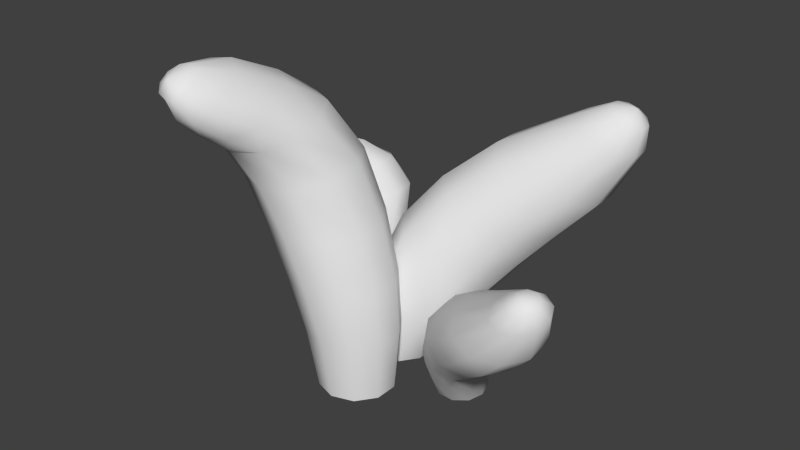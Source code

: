 # Source: BodenPflanze_03.blend  (saved by Blender 2.76.0; exported with 4.5.12 LTS)
import bpy
from mathutils import Matrix  # noqa: F401  (used for matrix-valued properties, if any)

bpy.ops.wm.read_factory_settings(use_empty=True)
scene = bpy.context.scene
scene.name = 'Scene'

# ---- collections
col_collection_5 = bpy.data.collections.new('Collection 5'); scene.collection.children.link(col_collection_5)

# ---- world
world_world = bpy.data.worlds.new('World'); scene.world = world_world
world_world.color = (0.05088, 0.05088, 0.05088)
world_world.use_sun_shadow = False
world_world.sun_shadow_jitter_overblur = 0.0
world_world.cycles.sampling_method = 'MANUAL'
world_world.cycles.sample_map_resolution = 256

# ---- meshes
me_cylinder_001 = bpy.data.meshes.new('Cylinder.001')
me_cylinder_001.from_pydata([(0.9348, 0.3535, 1.046), (0.1681, 0.1591, -0.0245), (0.665, 0.4802, 0.7769), (0.2574, 0.1399, -0.02699), (0.7872, 0.4611, 0.7277), (0.3132, 0.07302, -0.02877), (0.8644, 0.372, 0.6954), (0.3142, -0.01804, -0.02903), (0.8678, 0.249, 0.6935), (0.2599, -0.09833, -0.02764), (0.7966, 0.1401, 0.7232), (0.1712, -0.1352, -0.02523), (0.677, 0.08624, 0.7722), (0.08193, -0.1134, -0.02282), (0.5542, 0.1095, 0.8206), (0.02621, -0.04255, -0.0213), (0.4815, 0.1984, 0.851), (0.02529, 0.04831, -0.02112), (0.4816, 0.3193, 0.8512), (0.07949, 0.1246, -0.0223), (0.5506, 0.4254, 0.8242), (0.2453, 0.2292, 0.162), (0.3955, 0.3703, 0.4746), (0.534, 0.3573, 0.4402), (0.3556, 0.2136, 0.1518), (0.6209, 0.2655, 0.4175), (0.4246, 0.1369, 0.1449), (0.6229, 0.1294, 0.4161), (0.4258, 0.02613, 0.1443), (0.5393, 0.001548, 0.437), (0.3587, -0.07604, 0.1503), (0.4022, -0.0683, 0.4713), (0.2491, -0.1283, 0.1604), (0.2637, -0.05223, 0.505), (0.1389, -0.1096, 0.1703), (0.1768, 0.0422, 0.5256), (0.07016, -0.02844, 0.1764), (0.1748, 0.1763, 0.5263), (0.06902, 0.08188, 0.1768), (0.2583, 0.3009, 0.5071), (0.1359, 0.1794, 0.1714), (0.9186, 0.4442, 0.9116), (0.8472, 0.4612, 0.9453), (0.9671, 0.3861, 0.889), (0.9705, 0.31, 0.8876), (0.9275, 0.2454, 0.9082), (0.8541, 0.2184, 0.9423), (0.7823, 0.2389, 0.9757), (0.7421, 0.2977, 0.9946), (0.7421, 0.3723, 0.9946), (0.7823, 0.434, 0.9757), (0.949, 0.4091, 0.9995), (0.9119, 0.4206, 1.018), (0.9767, 0.3751, 0.9864), (0.9791, 0.3309, 0.9856), (0.9539, 0.294, 0.9977), (0.9119, 0.2804, 1.018), (0.8748, 0.2935, 1.036), (0.8519, 0.3283, 1.047), (0.8519, 0.3716, 1.047), (0.8748, 0.4069, 1.036), (0.52, 0.4345, 0.6312), (0.6553, 0.4193, 0.5862), (0.7402, 0.3265, 0.5566), (0.7429, 0.1924, 0.555), (0.6625, 0.06912, 0.5823), (0.5293, 0.003078, 0.6272), (0.3937, 0.02231, 0.6714), (0.3079, 0.115, 0.6984), (0.3049, 0.2464, 0.6993), (0.386, 0.3667, 0.674), (0.3064, 0.2937, 0.3104), (0.4322, 0.2802, 0.29), (0.511, 0.196, 0.2764), (0.5125, 0.07159, 0.2755), (0.4361, -0.04525, 0.2878), (0.3111, -0.1079, 0.3081), (0.1854, -0.09134, 0.3281), (0.1069, -0.003334, 0.3403), (0.1055, 0.1205, 0.3408), (0.1816, 0.2331, 0.3296), (-0.09007, -0.7794, 1.223), (0.2235, -0.1289, -0.02486), (-0.02525, -0.2037, 1.052), (0.3099, -0.1569, -0.02486), (0.08335, -0.2465, 1.045), (0.3632, -0.2304, -0.02486), (0.1511, -0.3524, 1.025), (0.3632, -0.3212, -0.02486), (0.1553, -0.4743, 0.9912), (0.3099, -0.3946, -0.02486), (0.08562, -0.5677, 0.9542), (0.2235, -0.4227, -0.02486), (-0.03058, -0.5998, 0.9395), (0.1372, -0.3946, -0.02486), (-0.1446, -0.5653, 0.9565), (0.0838, -0.3212, -0.02486), (-0.2152, -0.4691, 0.9926), (0.0838, -0.2304, -0.02486), (-0.2122, -0.3441, 1.026), (0.1372, -0.1569, -0.02486), (-0.1368, -0.2442, 1.045), (0.212, -0.09772, 0.2085), (0.1052, -0.0748, 0.6343), (0.2289, -0.1152, 0.634), (0.3157, -0.1317, 0.2085), (0.3045, -0.223, 0.6332), (0.3796, -0.2208, 0.2085), (0.3032, -0.3548, 0.6285), (0.3792, -0.3308, 0.2085), (0.2255, -0.4594, 0.6187), (0.3149, -0.4198, 0.2085), (0.101, -0.4988, 0.6112), (0.211, -0.4538, 0.2085), (-0.02272, -0.4595, 0.6144), (0.1073, -0.4198, 0.2085), (-0.09844, -0.3561, 0.6251), (0.0434, -0.3308, 0.2085), (-0.09718, -0.2261, 0.6331), (0.04367, -0.2208, 0.2085), (-0.01937, -0.118, 0.6348), (0.1081, -0.1317, 0.2085), (-0.007762, -0.565, 1.214), (-0.07547, -0.524, 1.233), (0.03418, -0.6399, 1.174), (0.03448, -0.7155, 1.124), (-0.01014, -0.7607, 1.09), (-0.08033, -0.7682, 1.087), (-0.151, -0.735, 1.113), (-0.1955, -0.6813, 1.148), (-0.1956, -0.6125, 1.192), (-0.1484, -0.5513, 1.223), (-0.04576, -0.6945, 1.244), (-0.08694, -0.6842, 1.251), (-0.02246, -0.7353, 1.213), (-0.02343, -0.7745, 1.182), (-0.04791, -0.7975, 1.164), (-0.08695, -0.7985, 1.164), (-0.1281, -0.7883, 1.172), (-0.1536, -0.7604, 1.194), (-0.1536, -0.7251, 1.221), (-0.1281, -0.696, 1.243), (0.03385, -0.1011, 0.8576), (0.1539, -0.1414, 0.8556), (0.2269, -0.2487, 0.8474), (0.2251, -0.3811, 0.8285), (0.1492, -0.4881, 0.8038), (0.02818, -0.5296, 0.7902), (-0.09184, -0.4901, 0.7997), (-0.165, -0.3844, 0.8244), (-0.1633, -0.2521, 0.8461), (-0.08734, -0.1436, 0.8558), (0.1716, -0.07634, 0.4074), (0.2865, -0.1143, 0.4074), (0.357, -0.2143, 0.4074), (0.3562, -0.3388, 0.4074), (0.2845, -0.4398, 0.4072), (0.1692, -0.4775, 0.4061), (0.05424, -0.4404, 0.4063), (-0.01637, -0.3424, 0.4073), (-0.01565, -0.2181, 0.4074), (0.05614, -0.1155, 0.4074), (-0.04989, -0.3439, 1.15), (0.04869, -0.3908, 1.135), (0.1079, -0.4914, 1.101), (0.1058, -0.599, 1.056), (0.04344, -0.6735, 1.019), (-0.05556, -0.6944, 1.009), (-0.1541, -0.6583, 1.031), (-0.2165, -0.5792, 1.07), (-0.2165, -0.4734, 1.11), (-0.1521, -0.3822, 1.139), (1.05, -0.473, 0.7289), (0.6539, -0.07392, -0.01196), (1.083, -0.3554, 0.5425), (0.6373, -0.1349, -0.01368), (1.073, -0.4348, 0.5084), (0.5889, -0.1709, -0.01491), (1.005, -0.4967, 0.4861), (0.526, -0.1681, -0.0151), (0.9053, -0.5188, 0.4848), (0.4726, -0.1276, -0.01414), (0.8143, -0.4878, 0.5054), (0.4505, -0.0649, -0.01247), (0.7653, -0.4156, 0.5392), (0.4689, -0.004063, -0.0108), (0.775, -0.3349, 0.5727), (0.5199, 0.03175, -0.009749), (0.8414, -0.2834, 0.5937), (0.5827, 0.02895, -0.009623), (0.9403, -0.2704, 0.5938), (0.6334, -0.01137, -0.01044), (1.032, -0.2949, 0.5752), (0.6994, -0.1299, 0.117), (0.8623, -0.239, 0.3333), (0.8667, -0.3342, 0.3096), (0.6858, -0.2055, 0.11), (0.8018, -0.3907, 0.2938), (0.6308, -0.2502, 0.1052), (0.6925, -0.3869, 0.2929), (0.5525, -0.2469, 0.1048), (0.5825, -0.3244, 0.3073), (0.4842, -0.1967, 0.109), (0.5167, -0.227, 0.3311), (0.4522, -0.119, 0.1159), (0.5207, -0.1319, 0.3544), (0.4694, -0.04356, 0.1228), (0.5877, -0.07551, 0.3686), (0.528, 0.0008579, 0.127), (0.6894, -0.07916, 0.3691), (0.6043, -0.002525, 0.1273), (0.7931, -0.1416, 0.3558), (0.6691, -0.05239, 0.1236), (1.109, -0.4691, 0.6356), (1.124, -0.4194, 0.659), (1.061, -0.5091, 0.62), (1.001, -0.521, 0.6191), (0.9516, -0.5004, 0.6333), (0.9346, -0.4508, 0.6569), (0.9541, -0.3971, 0.68), (1.002, -0.3612, 0.6931), (1.06, -0.3526, 0.6931), (1.106, -0.3752, 0.68), (1.091, -0.4808, 0.6965), (1.101, -0.4539, 0.709), (1.062, -0.5039, 0.6874), (1.027, -0.5104, 0.6868), (0.9997, -0.4968, 0.6952), (0.9922, -0.4668, 0.709), (1.006, -0.4367, 0.7216), (1.035, -0.4158, 0.7294), (1.068, -0.4124, 0.7294), (1.093, -0.4277, 0.7216), (0.9799, -0.3166, 0.4417), (0.98, -0.4025, 0.4106), (0.9124, -0.465, 0.3901), (0.8026, -0.4719, 0.3889), (0.6957, -0.412, 0.4079), (0.6289, -0.3175, 0.4389), (0.6303, -0.2246, 0.4695), (0.6955, -0.1688, 0.4882), (0.8014, -0.1717, 0.4888), (0.9095, -0.2322, 0.4713), (0.7584, -0.1745, 0.2198), (0.7562, -0.2609, 0.2056), (0.6973, -0.3121, 0.1962), (0.6019, -0.3085, 0.1956), (0.5107, -0.2513, 0.2041), (0.4648, -0.1626, 0.2181), (0.4802, -0.07635, 0.232), (0.544, -0.02547, 0.2404), (0.6296, -0.02918, 0.2408), (0.7092, -0.08602, 0.233), (-0.4599, 0.01017, 0.6302), (-0.004669, -0.02758, 0.0009409), (-0.04838, 0.2508, 0.6322), (-0.0008149, -0.09253, 0.0009409), (-0.04325, 0.1683, 0.6295), (-0.03507, -0.1492, 0.0009409), (-0.0836, 0.08503, 0.6209), (-0.09435, -0.176, 0.0009409), (-0.1472, 0.02519, 0.6004), (-0.156, -0.1626, 0.0009409), (-0.2078, 0.01638, 0.5603), (-0.1966, -0.1144, 0.0006647), (-0.2467, 0.06083, 0.5262), (-0.2005, -0.0496, 0.0002368), (-0.2588, 0.1431, 0.521), (-0.1663, 0.007035, 0.0004817), (-0.2388, 0.2356, 0.5486), (-0.107, 0.03393, 0.00093), (-0.1801, 0.2971, 0.591), (-0.0452, 0.02073, 0.0009409), (-0.104, 0.2997, 0.6206), (0.03679, 0.04201, 0.1575), (0.06257, 0.2028, 0.4105), (0.06954, 0.1131, 0.4073), (0.04073, -0.03712, 0.1583), (0.01743, 0.02933, 0.3919), (-0.001782, -0.107, 0.1566), (-0.07232, -0.01604, 0.3663), (-0.07451, -0.141, 0.1521), (-0.1638, -0.005829, 0.3388), (-0.1497, -0.1262, 0.1451), (-0.2182, 0.05319, 0.3246), (-0.1988, -0.06841, 0.1383), (-0.2269, 0.143, 0.3272), (-0.2028, 0.01044, 0.1357), (-0.1815, 0.2357, 0.35), (-0.1603, 0.08035, 0.1395), (-0.09138, 0.284, 0.381), (-0.08739, 0.1149, 0.1471), (0.002396, 0.2719, 0.4027), (-0.01219, 0.1, 0.1538), (-0.3043, 0.0728, 0.7153), (-0.2991, 0.129, 0.7172), (-0.3273, 0.01263, 0.6857), (-0.355, -0.02902, 0.6369), (-0.3771, -0.03182, 0.5924), (-0.3912, -0.0006005, 0.5667), (-0.3929, 0.05529, 0.5671), (-0.3844, 0.1101, 0.588), (-0.3626, 0.1488, 0.6333), (-0.3283, 0.1558, 0.6837), (-0.4092, 0.03159, 0.6831), (-0.4143, 0.05837, 0.6761), (-0.4162, -0.003115, 0.6625), (-0.4269, -0.0249, 0.6336), (-0.4376, -0.02549, 0.6091), (-0.4443, -0.00621, 0.5953), (-0.4481, 0.02026, 0.5879), (-0.4448, 0.05016, 0.5987), (-0.436, 0.0707, 0.6236), (-0.4244, 0.07393, 0.6532), (0.03508, 0.2595, 0.5346), (0.04106, 0.1721, 0.5268), (-0.009955, 0.09084, 0.5013), (-0.08795, 0.03619, 0.4772), (-0.1604, 0.02873, 0.4532), (-0.2074, 0.07481, 0.4329), (-0.2194, 0.1645, 0.4332), (-0.1916, 0.2642, 0.4607), (-0.1201, 0.3246, 0.4951), (-0.02672, 0.3201, 0.5241), (0.06083, 0.1198, 0.2789), (0.06547, 0.03299, 0.2789), (0.01723, -0.04512, 0.2723), (-0.06594, -0.08504, 0.2598), (-0.1521, -0.07161, 0.2444), (-0.2075, -0.009586, 0.2322), (-0.2128, 0.07669, 0.2306), (-0.1651, 0.156, 0.2414), (-0.08075, 0.1988, 0.2582), (0.005463, 0.1837, 0.2719), (-0.1474, 0.1972, 0.692), (-0.1483, 0.1203, 0.6939), (-0.1888, 0.04198, 0.6755), (-0.2441, -0.01081, 0.6346), (-0.2903, -0.01731, 0.5839), (-0.3166, 0.02186, 0.5493), (-0.3227, 0.09512, 0.5442), (-0.3061, 0.1735, 0.5708), (-0.2602, 0.2299, 0.621), (-0.1963, 0.2386, 0.6668)], [], [(0, 51, 52), (61, 2, 4, 62), (0, 53, 51), (62, 4, 6, 63), (0, 54, 53), (63, 6, 8, 64), (0, 55, 54), (64, 8, 10, 65), (0, 56, 55), (65, 10, 12, 66), (0, 57, 56), (66, 12, 14, 67), (0, 58, 57), (67, 14, 16, 68), (0, 59, 58), (68, 16, 18, 69), (0, 60, 59), (69, 18, 20, 70), (0, 52, 60), (70, 20, 2, 61), (19, 40, 21, 1), (80, 39, 22, 71), (17, 38, 40, 19), (79, 37, 39, 80), (15, 36, 38, 17), (78, 35, 37, 79), (13, 34, 36, 15), (77, 33, 35, 78), (11, 32, 34, 13), (76, 31, 33, 77), (9, 30, 32, 11), (75, 29, 31, 76), (7, 28, 30, 9), (74, 27, 29, 75), (5, 26, 28, 7), (73, 25, 27, 74), (3, 24, 26, 5), (72, 23, 25, 73), (1, 21, 24, 3), (71, 22, 23, 72), (42, 41, 4, 2), (41, 43, 6, 4), (43, 44, 8, 6), (44, 45, 10, 8), (45, 46, 12, 10), (46, 47, 14, 12), (47, 48, 16, 14), (48, 49, 18, 16), (49, 50, 20, 18), (50, 42, 2, 20), (52, 51, 41, 42), (51, 53, 43, 41), (53, 54, 44, 43), (54, 55, 45, 44), (55, 56, 46, 45), (56, 57, 47, 46), (57, 58, 48, 47), (58, 59, 49, 48), (59, 60, 50, 49), (60, 52, 42, 50), (39, 70, 61, 22), (37, 69, 70, 39), (35, 68, 69, 37), (33, 67, 68, 35), (31, 66, 67, 33), (29, 65, 66, 31), (27, 64, 65, 29), (25, 63, 64, 27), (23, 62, 63, 25), (22, 61, 62, 23), (21, 71, 72, 24), (24, 72, 73, 26), (26, 73, 74, 28), (28, 74, 75, 30), (30, 75, 76, 32), (32, 76, 77, 34), (34, 77, 78, 36), (36, 78, 79, 38), (38, 79, 80, 40), (40, 80, 71, 21), (81, 132, 133), (142, 83, 85, 143), (81, 134, 132), (143, 85, 87, 144), (81, 135, 134), (144, 87, 89, 145), (81, 136, 135), (145, 89, 91, 146), (81, 137, 136), (146, 91, 93, 147), (81, 138, 137), (147, 93, 95, 148), (81, 139, 138), (148, 95, 97, 149), (81, 140, 139), (149, 97, 99, 150), (81, 141, 140), (150, 99, 101, 151), (81, 133, 141), (151, 101, 83, 142), (100, 121, 102, 82), (161, 120, 103, 152), (98, 119, 121, 100), (160, 118, 120, 161), (96, 117, 119, 98), (159, 116, 118, 160), (94, 115, 117, 96), (158, 114, 116, 159), (92, 113, 115, 94), (157, 112, 114, 158), (90, 111, 113, 92), (156, 110, 112, 157), (88, 109, 111, 90), (155, 108, 110, 156), (86, 107, 109, 88), (154, 106, 108, 155), (84, 105, 107, 86), (153, 104, 106, 154), (82, 102, 105, 84), (152, 103, 104, 153), (162, 163, 85, 83), (163, 164, 87, 85), (164, 165, 89, 87), (165, 166, 91, 89), (166, 167, 93, 91), (167, 168, 95, 93), (168, 169, 97, 95), (169, 170, 99, 97), (170, 171, 101, 99), (171, 162, 83, 101), (133, 132, 122, 123), (132, 134, 124, 122), (134, 135, 125, 124), (135, 136, 126, 125), (136, 137, 127, 126), (137, 138, 128, 127), (138, 139, 129, 128), (139, 140, 130, 129), (140, 141, 131, 130), (141, 133, 123, 131), (120, 151, 142, 103), (118, 150, 151, 120), (116, 149, 150, 118), (114, 148, 149, 116), (112, 147, 148, 114), (110, 146, 147, 112), (108, 145, 146, 110), (106, 144, 145, 108), (104, 143, 144, 106), (103, 142, 143, 104), (102, 152, 153, 105), (105, 153, 154, 107), (107, 154, 155, 109), (109, 155, 156, 111), (111, 156, 157, 113), (113, 157, 158, 115), (115, 158, 159, 117), (117, 159, 160, 119), (119, 160, 161, 121), (121, 161, 152, 102), (131, 123, 162, 171), (130, 131, 171, 170), (129, 130, 170, 169), (128, 129, 169, 168), (127, 128, 168, 167), (126, 127, 167, 166), (125, 126, 166, 165), (124, 125, 165, 164), (122, 124, 164, 163), (123, 122, 163, 162), (172, 223, 224), (233, 174, 176, 234), (172, 225, 223), (234, 176, 178, 235), (172, 226, 225), (235, 178, 180, 236), (172, 227, 226), (236, 180, 182, 237), (172, 228, 227), (237, 182, 184, 238), (172, 229, 228), (238, 184, 186, 239), (172, 230, 229), (239, 186, 188, 240), (172, 231, 230), (240, 188, 190, 241), (172, 232, 231), (241, 190, 192, 242), (172, 224, 232), (242, 192, 174, 233), (191, 212, 193, 173), (252, 211, 194, 243), (189, 210, 212, 191), (251, 209, 211, 252), (187, 208, 210, 189), (250, 207, 209, 251), (185, 206, 208, 187), (249, 205, 207, 250), (183, 204, 206, 185), (248, 203, 205, 249), (181, 202, 204, 183), (247, 201, 203, 248), (179, 200, 202, 181), (246, 199, 201, 247), (177, 198, 200, 179), (245, 197, 199, 246), (175, 196, 198, 177), (244, 195, 197, 245), (173, 193, 196, 175), (243, 194, 195, 244), (214, 213, 176, 174), (213, 215, 178, 176), (215, 216, 180, 178), (216, 217, 182, 180), (217, 218, 184, 182), (218, 219, 186, 184), (219, 220, 188, 186), (220, 221, 190, 188), (221, 222, 192, 190), (222, 214, 174, 192), (224, 223, 213, 214), (223, 225, 215, 213), (225, 226, 216, 215), (226, 227, 217, 216), (227, 228, 218, 217), (228, 229, 219, 218), (229, 230, 220, 219), (230, 231, 221, 220), (231, 232, 222, 221), (232, 224, 214, 222), (211, 242, 233, 194), (209, 241, 242, 211), (207, 240, 241, 209), (205, 239, 240, 207), (203, 238, 239, 205), (201, 237, 238, 203), (199, 236, 237, 201), (197, 235, 236, 199), (195, 234, 235, 197), (194, 233, 234, 195), (193, 243, 244, 196), (196, 244, 245, 198), (198, 245, 246, 200), (200, 246, 247, 202), (202, 247, 248, 204), (204, 248, 249, 206), (206, 249, 250, 208), (208, 250, 251, 210), (210, 251, 252, 212), (212, 252, 243, 193), (253, 304, 305), (314, 255, 257, 315), (253, 306, 304), (315, 257, 259, 316), (253, 307, 306), (316, 259, 261, 317), (253, 308, 307), (317, 261, 263, 318), (253, 309, 308), (318, 263, 265, 319), (253, 310, 309), (319, 265, 267, 320), (253, 311, 310), (320, 267, 269, 321), (253, 312, 311), (321, 269, 271, 322), (253, 313, 312), (322, 271, 273, 323), (253, 305, 313), (323, 273, 255, 314), (272, 293, 274, 254), (333, 292, 275, 324), (270, 291, 293, 272), (332, 290, 292, 333), (268, 289, 291, 270), (331, 288, 290, 332), (266, 287, 289, 268), (330, 286, 288, 331), (264, 285, 287, 266), (329, 284, 286, 330), (262, 283, 285, 264), (328, 282, 284, 329), (260, 281, 283, 262), (327, 280, 282, 328), (258, 279, 281, 260), (326, 278, 280, 327), (256, 277, 279, 258), (325, 276, 278, 326), (254, 274, 277, 256), (324, 275, 276, 325), (334, 335, 257, 255), (335, 336, 259, 257), (336, 337, 261, 259), (337, 338, 263, 261), (338, 339, 265, 263), (339, 340, 267, 265), (340, 341, 269, 267), (341, 342, 271, 269), (342, 343, 273, 271), (343, 334, 255, 273), (305, 304, 294, 295), (304, 306, 296, 294), (306, 307, 297, 296), (307, 308, 298, 297), (308, 309, 299, 298), (309, 310, 300, 299), (310, 311, 301, 300), (311, 312, 302, 301), (312, 313, 303, 302), (313, 305, 295, 303), (292, 323, 314, 275), (290, 322, 323, 292), (288, 321, 322, 290), (286, 320, 321, 288), (284, 319, 320, 286), (282, 318, 319, 284), (280, 317, 318, 282), (278, 316, 317, 280), (276, 315, 316, 278), (275, 314, 315, 276), (274, 324, 325, 277), (277, 325, 326, 279), (279, 326, 327, 281), (281, 327, 328, 283), (283, 328, 329, 285), (285, 329, 330, 287), (287, 330, 331, 289), (289, 331, 332, 291), (291, 332, 333, 293), (293, 333, 324, 274), (303, 295, 334, 343), (302, 303, 343, 342), (301, 302, 342, 341), (300, 301, 341, 340), (299, 300, 340, 339), (298, 299, 339, 338), (297, 298, 338, 337), (296, 297, 337, 336), (294, 296, 336, 335), (295, 294, 335, 334)])
me_cylinder_001.polygons.foreach_set('use_smooth', [True] * 340)
_uv = me_cylinder_001.uv_layers.new(name='UVMap')
_uv.uv.foreach_set('vector', [0.9163, 0.8109, 0.9544, 0.7587, 0.9618, 0.7694, 0.9464, 0.6531, 0.965, 0.6978, 0.9544, 0.6849, 0.9369, 0.6422, 0.9163, 0.8109, 0.9431, 0.753, 0.9544, 0.7587, 0.9369, 0.6422, 0.9544, 0.6849, 0.9427, 0.6791, 0.9271, 0.6368, 0.9163, 0.8109, 0.9306, 0.7528, 0.9431, 0.753, 0.9271, 0.6368, 0.9427, 0.6791, 0.9283, 0.6767, 0.9138, 0.6341, 0.9163, 0.8109, 0.9186, 0.7609, 0.9306, 0.7528, 0.9138, 0.6341, 0.9283, 0.6767, 0.9085, 0.6841, 0.894, 0.6408, 0.9163, 0.8109, 0.913, 0.7775, 0.9186, 0.7609, 0.894, 0.6408, 0.9085, 0.6841, 0.8931, 0.7099, 0.8792, 0.6662, 0.9163, 0.8109, 0.9191, 0.7948, 0.913, 0.7775, 0.8792, 0.6662, 0.8931, 0.7099, 0.9014, 0.7435, 0.8887, 0.6973, 0.9163, 0.8109, 0.9369, 0.8056, 0.9191, 0.7948, 0.8887, 0.6973, 0.9014, 0.7435, 0.9294, 0.7575, 0.9152, 0.709, 0.9163, 0.8109, 0.9537, 0.7985, 0.9369, 0.8056, 0.9152, 0.709, 0.9294, 0.7575, 0.957, 0.7444, 0.9403, 0.6968, 0.9163, 0.8109, 0.9625, 0.7843, 0.9537, 0.7985, 0.9403, 0.6968, 0.957, 0.7444, 0.9683, 0.7195, 0.9504, 0.6732, 0.9163, 0.8109, 0.9618, 0.7694, 0.9625, 0.7843, 0.9504, 0.6732, 0.9683, 0.7195, 0.965, 0.6978, 0.9464, 0.6531, 0.9464, 0.3632, 0.9317, 0.4183, 0.9254, 0.393, 0.9464, 0.3289, 0.9259, 0.5122, 0.9327, 0.5964, 0.928, 0.5752, 0.9203, 0.4883, 0.9249, 0.3888, 0.9173, 0.4459, 0.9317, 0.4183, 0.9464, 0.3632, 0.9128, 0.5391, 0.9214, 0.6209, 0.9327, 0.5964, 0.9259, 0.5122, 0.8956, 0.3942, 0.8868, 0.4565, 0.9173, 0.4459, 0.9249, 0.3888, 0.8837, 0.5512, 0.8958, 0.633, 0.9214, 0.6209, 0.9128, 0.5391, 0.8668, 0.3876, 0.8606, 0.4426, 0.8868, 0.4565, 0.8956, 0.3942, 0.8553, 0.5401, 0.8674, 0.6246, 0.8958, 0.633, 0.8837, 0.5512, 0.8461, 0.3618, 0.8477, 0.415, 0.8606, 0.4426, 0.8668, 0.3876, 0.8415, 0.5091, 0.8551, 0.5923, 0.8674, 0.6246, 0.8553, 0.5401, 0.8467, 0.3252, 0.8578, 0.3864, 0.8477, 0.415, 0.8461, 0.3618, 0.8542, 0.4782, 0.8694, 0.563, 0.8551, 0.5923, 0.8415, 0.5091, 0.8709, 0.2976, 0.8796, 0.3747, 0.8578, 0.3864, 0.8467, 0.3252, 0.8779, 0.4676, 0.8919, 0.5545, 0.8694, 0.563, 0.8542, 0.4782, 0.903, 0.2901, 0.8972, 0.3758, 0.8796, 0.3747, 0.8709, 0.2976, 0.8954, 0.4702, 0.9074, 0.5575, 0.8919, 0.5545, 0.8779, 0.4676, 0.928, 0.3036, 0.9113, 0.3799, 0.8972, 0.3758, 0.903, 0.2901, 0.9078, 0.4758, 0.9175, 0.564, 0.9074, 0.5575, 0.8954, 0.4702, 0.9464, 0.3289, 0.9254, 0.393, 0.9113, 0.3799, 0.928, 0.3036, 0.9203, 0.4883, 0.928, 0.5752, 0.9175, 0.564, 0.9078, 0.4758, 0.9692, 0.7406, 0.9594, 0.7274, 0.9544, 0.6849, 0.965, 0.6978, 0.9594, 0.7274, 0.9466, 0.7215, 0.9427, 0.6791, 0.9544, 0.6849, 0.9466, 0.7215, 0.9323, 0.7203, 0.9283, 0.6767, 0.9427, 0.6791, 0.9323, 0.7203, 0.9165, 0.7283, 0.9085, 0.6841, 0.9283, 0.6767, 0.9165, 0.7283, 0.9061, 0.7494, 0.8931, 0.7099, 0.9085, 0.6841, 0.9061, 0.7494, 0.9133, 0.7754, 0.9014, 0.7435, 0.8931, 0.7099, 0.9133, 0.7754, 0.9362, 0.7877, 0.9294, 0.7575, 0.9014, 0.7435, 0.9362, 0.7877, 0.96, 0.779, 0.957, 0.7444, 0.9294, 0.7575, 0.96, 0.779, 0.9712, 0.7594, 0.9683, 0.7195, 0.957, 0.7444, 0.9712, 0.7594, 0.9692, 0.7406, 0.965, 0.6978, 0.9683, 0.7195, 0.9618, 0.7694, 0.9544, 0.7587, 0.9594, 0.7274, 0.9692, 0.7406, 0.9544, 0.7587, 0.9431, 0.753, 0.9466, 0.7215, 0.9594, 0.7274, 0.9431, 0.753, 0.9306, 0.7528, 0.9323, 0.7203, 0.9466, 0.7215, 0.9306, 0.7528, 0.9186, 0.7609, 0.9165, 0.7283, 0.9323, 0.7203, 0.9186, 0.7609, 0.913, 0.7775, 0.9061, 0.7494, 0.9165, 0.7283, 0.913, 0.7775, 0.9191, 0.7948, 0.9133, 0.7754, 0.9061, 0.7494, 0.9191, 0.7948, 0.9369, 0.8056, 0.9362, 0.7877, 0.9133, 0.7754, 0.9369, 0.8056, 0.9537, 0.7985, 0.96, 0.779, 0.9362, 0.7877, 0.9537, 0.7985, 0.9625, 0.7843, 0.9712, 0.7594, 0.96, 0.779, 0.9625, 0.7843, 0.9618, 0.7694, 0.9692, 0.7406, 0.9712, 0.7594, 0.9327, 0.5964, 0.9504, 0.6732, 0.9464, 0.6531, 0.928, 0.5752, 0.9214, 0.6209, 0.9403, 0.6968, 0.9504, 0.6732, 0.9327, 0.5964, 0.8958, 0.633, 0.9152, 0.709, 0.9403, 0.6968, 0.9214, 0.6209, 0.8674, 0.6246, 0.8887, 0.6973, 0.9152, 0.709, 0.8958, 0.633, 0.8551, 0.5923, 0.8792, 0.6662, 0.8887, 0.6973, 0.8674, 0.6246, 0.8694, 0.563, 0.894, 0.6408, 0.8792, 0.6662, 0.8551, 0.5923, 0.8919, 0.5545, 0.9138, 0.6341, 0.894, 0.6408, 0.8694, 0.563, 0.9074, 0.5575, 0.9271, 0.6368, 0.9138, 0.6341, 0.8919, 0.5545, 0.9175, 0.564, 0.9369, 0.6422, 0.9271, 0.6368, 0.9074, 0.5575, 0.928, 0.5752, 0.9464, 0.6531, 0.9369, 0.6422, 0.9175, 0.564, 0.9254, 0.393, 0.9203, 0.4883, 0.9078, 0.4758, 0.9113, 0.3799, 0.9113, 0.3799, 0.9078, 0.4758, 0.8954, 0.4702, 0.8972, 0.3758, 0.8972, 0.3758, 0.8954, 0.4702, 0.8779, 0.4676, 0.8796, 0.3747, 0.8796, 0.3747, 0.8779, 0.4676, 0.8542, 0.4782, 0.8578, 0.3864, 0.8578, 0.3864, 0.8542, 0.4782, 0.8415, 0.5091, 0.8477, 0.415, 0.8477, 0.415, 0.8415, 0.5091, 0.8553, 0.5401, 0.8606, 0.4426, 0.8606, 0.4426, 0.8553, 0.5401, 0.8837, 0.5512, 0.8868, 0.4565, 0.8868, 0.4565, 0.8837, 0.5512, 0.9128, 0.5391, 0.9173, 0.4459, 0.9173, 0.4459, 0.9128, 0.5391, 0.9259, 0.5122, 0.9317, 0.4183, 0.9317, 0.4183, 0.9259, 0.5122, 0.9203, 0.4883, 0.9254, 0.393, 0.8509, 0.9152, 0.8848, 0.91, 0.8779, 0.9276, 0.9499, 0.5544, 0.9574, 0.6073, 0.9198, 0.5647, 0.9197, 0.5163, 0.8509, 0.9152, 0.8349, 0.9132, 0.8848, 0.91, 0.9197, 0.5163, 0.9198, 0.5647, 0.8488, 0.5726, 0.8618, 0.5053, 0.8509, 0.9152, 0.8234, 0.9165, 0.8349, 0.9132, 0.8618, 0.5053, 0.8488, 0.5726, 0.7989, 0.6264, 0.8066, 0.548, 0.8509, 0.9152, 0.8255, 0.9152, 0.8234, 0.9165, 0.8066, 0.548, 0.7989, 0.6264, 0.7943, 0.6923, 0.7948, 0.6144, 0.8509, 0.9152, 0.8353, 0.911, 0.8255, 0.9152, 0.7948, 0.6144, 0.7943, 0.6923, 0.8265, 0.7362, 0.8273, 0.6614, 0.8509, 0.9152, 0.8387, 0.905, 0.8353, 0.911, 0.8273, 0.6614, 0.8265, 0.7362, 0.8654, 0.7445, 0.8707, 0.6712, 0.8509, 0.9152, 0.8454, 0.9033, 0.8387, 0.905, 0.8707, 0.6712, 0.8654, 0.7445, 0.9008, 0.7327, 0.9044, 0.6604, 0.8509, 0.9152, 0.8615, 0.9075, 0.8454, 0.9033, 0.9044, 0.6604, 0.9008, 0.7327, 0.9345, 0.7039, 0.9321, 0.6356, 0.8509, 0.9152, 0.9025, 0.9254, 0.8615, 0.9075, 0.9321, 0.6356, 0.9345, 0.7039, 0.9583, 0.6601, 0.9504, 0.5994, 0.8509, 0.9152, 0.8779, 0.9276, 0.9025, 0.9254, 0.9504, 0.5994, 0.9583, 0.6601, 0.9574, 0.6073, 0.9499, 0.5544, 0.9854, 0.2652, 0.9484, 0.3672, 0.9347, 0.3185, 0.964, 0.2017, 0.9492, 0.4593, 0.9463, 0.5344, 0.9445, 0.4866, 0.9427, 0.4094, 0.965, 0.3349, 0.9322, 0.4135, 0.9484, 0.3672, 0.9854, 0.2652, 0.9302, 0.5008, 0.9267, 0.5706, 0.9463, 0.5344, 0.9492, 0.4593, 0.9025, 0.3853, 0.8938, 0.4424, 0.9322, 0.4135, 0.965, 0.3349, 0.8969, 0.5257, 0.8991, 0.5927, 0.9267, 0.5706, 0.9302, 0.5008, 0.8245, 0.3631, 0.846, 0.4429, 0.8938, 0.4424, 0.9025, 0.3853, 0.8535, 0.5317, 0.8617, 0.6024, 0.8991, 0.5927, 0.8969, 0.5257, 0.7807, 0.3053, 0.8036, 0.4164, 0.846, 0.4429, 0.8245, 0.3631, 0.8077, 0.5106, 0.8157, 0.5878, 0.8617, 0.6024, 0.8535, 0.5317, 0.7807, 0.2411, 0.7829, 0.3676, 0.8036, 0.4164, 0.7807, 0.3053, 0.7807, 0.4607, 0.7849, 0.5384, 0.8157, 0.5878, 0.8077, 0.5106, 0.8138, 0.1966, 0.7966, 0.3142, 0.7829, 0.3676, 0.7807, 0.2411, 0.7934, 0.3999, 0.7968, 0.4758, 0.7849, 0.5384, 0.7807, 0.4607, 0.8564, 0.1657, 0.8419, 0.2861, 0.7966, 0.3142, 0.8138, 0.1966, 0.844, 0.3638, 0.8483, 0.4372, 0.7968, 0.4758, 0.7934, 0.3999, 0.9135, 0.1655, 0.894, 0.2864, 0.8419, 0.2861, 0.8564, 0.1657, 0.9036, 0.3692, 0.9092, 0.4445, 0.8483, 0.4372, 0.844, 0.3638, 0.964, 0.2017, 0.9347, 0.3185, 0.894, 0.2864, 0.9135, 0.1655, 0.9427, 0.4094, 0.9445, 0.4866, 0.9092, 0.4445, 0.9036, 0.3692, 0.9558, 0.6537, 0.9022, 0.6241, 0.9198, 0.5647, 0.9574, 0.6073, 0.9022, 0.6241, 0.8293, 0.6525, 0.8488, 0.5726, 0.9198, 0.5647, 0.8293, 0.6525, 0.7981, 0.7169, 0.7989, 0.6264, 0.8488, 0.5726, 0.7981, 0.7169, 0.8078, 0.7673, 0.7943, 0.6923, 0.7989, 0.6264, 0.8078, 0.7673, 0.8293, 0.798, 0.8265, 0.7362, 0.7943, 0.6923, 0.8293, 0.798, 0.8614, 0.8072, 0.8654, 0.7445, 0.8265, 0.7362, 0.8614, 0.8072, 0.8944, 0.8001, 0.9008, 0.7327, 0.8654, 0.7445, 0.8944, 0.8001, 0.931, 0.7714, 0.9345, 0.7039, 0.9008, 0.7327, 0.931, 0.7714, 0.9595, 0.7176, 0.9583, 0.6601, 0.9345, 0.7039, 0.9595, 0.7176, 0.9558, 0.6537, 0.9574, 0.6073, 0.9583, 0.6601, 0.8779, 0.9276, 0.8848, 0.91, 0.8776, 0.7296, 0.9316, 0.7296, 0.8848, 0.91, 0.8349, 0.9132, 0.8334, 0.758, 0.8776, 0.7296, 0.8349, 0.9132, 0.8234, 0.9165, 0.8178, 0.7914, 0.8334, 0.758, 0.8234, 0.9165, 0.8255, 0.9152, 0.8256, 0.8154, 0.8178, 0.7914, 0.8255, 0.9152, 0.8353, 0.911, 0.8393, 0.8326, 0.8256, 0.8154, 0.8353, 0.911, 0.8387, 0.905, 0.8599, 0.8488, 0.8393, 0.8326, 0.8387, 0.905, 0.8454, 0.9033, 0.8874, 0.8424, 0.8599, 0.8488, 0.8454, 0.9033, 0.8615, 0.9075, 0.9129, 0.8267, 0.8874, 0.8424, 0.8615, 0.9075, 0.9025, 0.9254, 0.9355, 0.7894, 0.9129, 0.8267, 0.9025, 0.9254, 0.8779, 0.9276, 0.9316, 0.7296, 0.9355, 0.7894, 0.9463, 0.5344, 0.9504, 0.5994, 0.9499, 0.5544, 0.9445, 0.4866, 0.9267, 0.5706, 0.9321, 0.6356, 0.9504, 0.5994, 0.9463, 0.5344, 0.8991, 0.5927, 0.9044, 0.6604, 0.9321, 0.6356, 0.9267, 0.5706, 0.8617, 0.6024, 0.8707, 0.6712, 0.9044, 0.6604, 0.8991, 0.5927, 0.8157, 0.5878, 0.8273, 0.6614, 0.8707, 0.6712, 0.8617, 0.6024, 0.7849, 0.5384, 0.7948, 0.6144, 0.8273, 0.6614, 0.8157, 0.5878, 0.7968, 0.4758, 0.8066, 0.548, 0.7948, 0.6144, 0.7849, 0.5384, 0.8483, 0.4372, 0.8618, 0.5053, 0.8066, 0.548, 0.7968, 0.4758, 0.9092, 0.4445, 0.9197, 0.5163, 0.8618, 0.5053, 0.8483, 0.4372, 0.9445, 0.4866, 0.9499, 0.5544, 0.9197, 0.5163, 0.9092, 0.4445, 0.9347, 0.3185, 0.9427, 0.4094, 0.9036, 0.3692, 0.894, 0.2864, 0.894, 0.2864, 0.9036, 0.3692, 0.844, 0.3638, 0.8419, 0.2861, 0.8419, 0.2861, 0.844, 0.3638, 0.7934, 0.3999, 0.7966, 0.3142, 0.7966, 0.3142, 0.7934, 0.3999, 0.7807, 0.4607, 0.7829, 0.3676, 0.7829, 0.3676, 0.7807, 0.4607, 0.8077, 0.5106, 0.8036, 0.4164, 0.8036, 0.4164, 0.8077, 0.5106, 0.8535, 0.5317, 0.846, 0.4429, 0.846, 0.4429, 0.8535, 0.5317, 0.8969, 0.5257, 0.8938, 0.4424, 0.8938, 0.4424, 0.8969, 0.5257, 0.9302, 0.5008, 0.9322, 0.4135, 0.9322, 0.4135, 0.9302, 0.5008, 0.9492, 0.4593, 0.9484, 0.3672, 0.9484, 0.3672, 0.9492, 0.4593, 0.9427, 0.4094, 0.9347, 0.3185, 0.9355, 0.7894, 0.9316, 0.7296, 0.9558, 0.6537, 0.9595, 0.7176, 0.9129, 0.8267, 0.9355, 0.7894, 0.9595, 0.7176, 0.931, 0.7714, 0.8874, 0.8424, 0.9129, 0.8267, 0.931, 0.7714, 0.8944, 0.8001, 0.8599, 0.8488, 0.8874, 0.8424, 0.8944, 0.8001, 0.8614, 0.8072, 0.8393, 0.8326, 0.8599, 0.8488, 0.8614, 0.8072, 0.8293, 0.798, 0.8256, 0.8154, 0.8393, 0.8326, 0.8293, 0.798, 0.8078, 0.7673, 0.8178, 0.7914, 0.8256, 0.8154, 0.8078, 0.7673, 0.7981, 0.7169, 0.8334, 0.758, 0.8178, 0.7914, 0.7981, 0.7169, 0.8293, 0.6525, 0.8776, 0.7296, 0.8334, 0.758, 0.8293, 0.6525, 0.9022, 0.6241, 0.9316, 0.7296, 0.8776, 0.7296, 0.9022, 0.6241, 0.9558, 0.6537, 0.883, 0.5709, 0.9128, 0.5168, 0.9129, 0.5353, 0.9179, 0.4104, 0.9125, 0.4625, 0.915, 0.4523, 0.9168, 0.4018, 0.883, 0.5709, 0.9052, 0.494, 0.9128, 0.5168, 0.9168, 0.4018, 0.915, 0.4523, 0.9138, 0.438, 0.9149, 0.3925, 0.883, 0.5709, 0.8839, 0.4759, 0.9052, 0.494, 0.9149, 0.3925, 0.9138, 0.438, 0.9017, 0.4189, 0.907, 0.3782, 0.883, 0.5709, 0.8551, 0.4751, 0.8839, 0.4759, 0.907, 0.3782, 0.9017, 0.4189, 0.8708, 0.405, 0.8777, 0.3621, 0.883, 0.5709, 0.8367, 0.5028, 0.8551, 0.4751, 0.8777, 0.3621, 0.8708, 0.405, 0.8296, 0.4196, 0.8278, 0.3792, 0.883, 0.5709, 0.8423, 0.5385, 0.8367, 0.5028, 0.8278, 0.3792, 0.8296, 0.4196, 0.8177, 0.4637, 0.8139, 0.4288, 0.883, 0.5709, 0.8666, 0.5645, 0.8423, 0.5385, 0.8139, 0.4288, 0.8177, 0.4637, 0.8508, 0.4919, 0.8475, 0.4596, 0.883, 0.5709, 0.8897, 0.5624, 0.8666, 0.5645, 0.8475, 0.4596, 0.8508, 0.4919, 0.8892, 0.4894, 0.8914, 0.4517, 0.883, 0.5709, 0.905, 0.551, 0.8897, 0.5624, 0.8914, 0.4517, 0.8892, 0.4894, 0.9073, 0.474, 0.9141, 0.4272, 0.883, 0.5709, 0.9129, 0.5353, 0.905, 0.551, 0.9141, 0.4272, 0.9073, 0.474, 0.9125, 0.4625, 0.9179, 0.4104, 0.9542, 0.3033, 0.9319, 0.3221, 0.9393, 0.2891, 0.9758, 0.2613, 0.9213, 0.3597, 0.9156, 0.3946, 0.9195, 0.3702, 0.9272, 0.3294, 0.9115, 0.3212, 0.8988, 0.3457, 0.9319, 0.3221, 0.9542, 0.3033, 0.8896, 0.3839, 0.887, 0.4214, 0.9156, 0.3946, 0.9213, 0.3597, 0.8719, 0.3095, 0.8567, 0.3399, 0.8988, 0.3457, 0.9115, 0.3212, 0.8479, 0.3805, 0.8415, 0.4236, 0.887, 0.4214, 0.8896, 0.3839, 0.8405, 0.2831, 0.8343, 0.3078, 0.8567, 0.3399, 0.8719, 0.3095, 0.8203, 0.3497, 0.8086, 0.3922, 0.8415, 0.4236, 0.8479, 0.3805, 0.8314, 0.2378, 0.8359, 0.2677, 0.8343, 0.3078, 0.8405, 0.2831, 0.8237, 0.3049, 0.8173, 0.3415, 0.8086, 0.3922, 0.8203, 0.3497, 0.8556, 0.1928, 0.865, 0.2404, 0.8359, 0.2677, 0.8314, 0.2378, 0.8596, 0.2764, 0.8657, 0.3156, 0.8173, 0.3415, 0.8237, 0.3049, 0.9036, 0.1745, 0.8978, 0.24, 0.865, 0.2404, 0.8556, 0.1928, 0.8971, 0.2818, 0.9026, 0.3304, 0.8657, 0.3156, 0.8596, 0.2764, 0.9481, 0.1864, 0.9179, 0.2529, 0.8978, 0.24, 0.9036, 0.1745, 0.9137, 0.299, 0.913, 0.348, 0.9026, 0.3304, 0.8971, 0.2818, 0.9694, 0.2189, 0.9311, 0.2667, 0.9179, 0.2529, 0.9481, 0.1864, 0.9209, 0.312, 0.9163, 0.3581, 0.913, 0.348, 0.9137, 0.299, 0.9758, 0.2613, 0.9393, 0.2891, 0.9311, 0.2667, 0.9694, 0.2189, 0.9272, 0.3294, 0.9195, 0.3702, 0.9163, 0.3581, 0.9209, 0.312, 0.906, 0.506, 0.9099, 0.4905, 0.915, 0.4523, 0.9125, 0.4625, 0.9099, 0.4905, 0.9057, 0.4695, 0.9138, 0.438, 0.915, 0.4523, 0.9057, 0.4695, 0.8885, 0.4489, 0.9017, 0.4189, 0.9138, 0.438, 0.8885, 0.4489, 0.8582, 0.4423, 0.8708, 0.405, 0.9017, 0.4189, 0.8582, 0.4423, 0.8279, 0.4662, 0.8296, 0.4196, 0.8708, 0.405, 0.8279, 0.4662, 0.8323, 0.5088, 0.8177, 0.4637, 0.8296, 0.4196, 0.8323, 0.5088, 0.8607, 0.5308, 0.8508, 0.4919, 0.8177, 0.4637, 0.8607, 0.5308, 0.8861, 0.5289, 0.8892, 0.4894, 0.8508, 0.4919, 0.8861, 0.5289, 0.8996, 0.5183, 0.9073, 0.474, 0.8892, 0.4894, 0.8996, 0.5183, 0.906, 0.506, 0.9125, 0.4625, 0.9073, 0.474, 0.9129, 0.5353, 0.9128, 0.5168, 0.9099, 0.4905, 0.906, 0.506, 0.9128, 0.5168, 0.9052, 0.494, 0.9057, 0.4695, 0.9099, 0.4905, 0.9052, 0.494, 0.8839, 0.4759, 0.8885, 0.4489, 0.9057, 0.4695, 0.8839, 0.4759, 0.8551, 0.4751, 0.8582, 0.4423, 0.8885, 0.4489, 0.8551, 0.4751, 0.8367, 0.5028, 0.8279, 0.4662, 0.8582, 0.4423, 0.8367, 0.5028, 0.8423, 0.5385, 0.8323, 0.5088, 0.8279, 0.4662, 0.8423, 0.5385, 0.8666, 0.5645, 0.8607, 0.5308, 0.8323, 0.5088, 0.8666, 0.5645, 0.8897, 0.5624, 0.8861, 0.5289, 0.8607, 0.5308, 0.8897, 0.5624, 0.905, 0.551, 0.8996, 0.5183, 0.8861, 0.5289, 0.905, 0.551, 0.9129, 0.5353, 0.906, 0.506, 0.8996, 0.5183, 0.9156, 0.3946, 0.9141, 0.4272, 0.9179, 0.4104, 0.9195, 0.3702, 0.887, 0.4214, 0.8914, 0.4517, 0.9141, 0.4272, 0.9156, 0.3946, 0.8415, 0.4236, 0.8475, 0.4596, 0.8914, 0.4517, 0.887, 0.4214, 0.8086, 0.3922, 0.8139, 0.4288, 0.8475, 0.4596, 0.8415, 0.4236, 0.8173, 0.3415, 0.8278, 0.3792, 0.8139, 0.4288, 0.8086, 0.3922, 0.8657, 0.3156, 0.8777, 0.3621, 0.8278, 0.3792, 0.8173, 0.3415, 0.9026, 0.3304, 0.907, 0.3782, 0.8777, 0.3621, 0.8657, 0.3156, 0.913, 0.348, 0.9149, 0.3925, 0.907, 0.3782, 0.9026, 0.3304, 0.9163, 0.3581, 0.9168, 0.4018, 0.9149, 0.3925, 0.913, 0.348, 0.9195, 0.3702, 0.9179, 0.4104, 0.9168, 0.4018, 0.9163, 0.3581, 0.9393, 0.2891, 0.9272, 0.3294, 0.9209, 0.312, 0.9311, 0.2667, 0.9311, 0.2667, 0.9209, 0.312, 0.9137, 0.299, 0.9179, 0.2529, 0.9179, 0.2529, 0.9137, 0.299, 0.8971, 0.2818, 0.8978, 0.24, 0.8978, 0.24, 0.8971, 0.2818, 0.8596, 0.2764, 0.865, 0.2404, 0.865, 0.2404, 0.8596, 0.2764, 0.8237, 0.3049, 0.8359, 0.2677, 0.8359, 0.2677, 0.8237, 0.3049, 0.8203, 0.3497, 0.8343, 0.3078, 0.8343, 0.3078, 0.8203, 0.3497, 0.8479, 0.3805, 0.8567, 0.3399, 0.8567, 0.3399, 0.8479, 0.3805, 0.8896, 0.3839, 0.8988, 0.3457, 0.8988, 0.3457, 0.8896, 0.3839, 0.9213, 0.3597, 0.9319, 0.3221, 0.9319, 0.3221, 0.9213, 0.3597, 0.9272, 0.3294, 0.9393, 0.2891, 0.8832, 0.8245, 0.906, 0.7651, 0.8876, 0.7865, 0.8752, 0.5827, 0.884, 0.6308, 0.903, 0.611, 0.8937, 0.5801, 0.8832, 0.8245, 0.9051, 0.7212, 0.906, 0.7651, 0.8937, 0.5801, 0.903, 0.611, 0.9071, 0.5717, 0.9198, 0.5525, 0.8832, 0.8245, 0.8933, 0.6918, 0.9051, 0.7212, 0.9198, 0.5525, 0.9071, 0.5717, 0.8945, 0.5397, 0.9269, 0.4863, 0.8832, 0.8245, 0.8808, 0.6821, 0.8933, 0.6918, 0.9269, 0.4863, 0.8945, 0.5397, 0.8776, 0.519, 0.8977, 0.4414, 0.8832, 0.8245, 0.8691, 0.6842, 0.8808, 0.6821, 0.8977, 0.4414, 0.8776, 0.519, 0.8543, 0.5102, 0.8521, 0.4358, 0.8832, 0.8245, 0.8558, 0.6905, 0.8691, 0.6842, 0.8521, 0.4358, 0.8543, 0.5102, 0.8289, 0.5416, 0.8217, 0.4928, 0.8832, 0.8245, 0.8433, 0.7123, 0.8558, 0.6905, 0.8217, 0.4928, 0.8289, 0.5416, 0.8323, 0.5886, 0.831, 0.5433, 0.8832, 0.8245, 0.8424, 0.7486, 0.8433, 0.7123, 0.831, 0.5433, 0.8323, 0.5886, 0.8487, 0.6167, 0.8468, 0.5645, 0.8832, 0.8245, 0.8609, 0.7804, 0.8424, 0.7486, 0.8468, 0.5645, 0.8487, 0.6167, 0.8658, 0.63, 0.8607, 0.5766, 0.8832, 0.8245, 0.8876, 0.7865, 0.8609, 0.7804, 0.8607, 0.5766, 0.8658, 0.63, 0.884, 0.6308, 0.8752, 0.5827, 0.8667, 0.2942, 0.8634, 0.3884, 0.8881, 0.3955, 0.9044, 0.2942, 0.8668, 0.4634, 0.8667, 0.5323, 0.8798, 0.5386, 0.8848, 0.4702, 0.8388, 0.26, 0.8433, 0.3712, 0.8634, 0.3884, 0.8667, 0.2942, 0.8518, 0.452, 0.8544, 0.5245, 0.8667, 0.5323, 0.8668, 0.4634, 0.8237, 0.2055, 0.8234, 0.3357, 0.8433, 0.3712, 0.8388, 0.26, 0.8333, 0.427, 0.8396, 0.506, 0.8544, 0.5245, 0.8518, 0.452, 0.8353, 0.1429, 0.8193, 0.2706, 0.8234, 0.3357, 0.8237, 0.2055, 0.8228, 0.3737, 0.8264, 0.464, 0.8396, 0.506, 0.8333, 0.427, 0.8731, 0.1059, 0.8558, 0.206, 0.8193, 0.2706, 0.8353, 0.1429, 0.8464, 0.3038, 0.8408, 0.4046, 0.8264, 0.464, 0.8228, 0.3737, 0.9142, 0.113, 0.9172, 0.2041, 0.8558, 0.206, 0.8731, 0.1059, 0.9101, 0.288, 0.8906, 0.3803, 0.8408, 0.4046, 0.8464, 0.3038, 0.9489, 0.1437, 0.9565, 0.2602, 0.9172, 0.2041, 0.9142, 0.113, 0.9544, 0.3515, 0.9344, 0.4425, 0.8906, 0.3803, 0.9101, 0.288, 0.9612, 0.2074, 0.9538, 0.3403, 0.9565, 0.2602, 0.9489, 0.1437, 0.9451, 0.434, 0.9263, 0.5135, 0.9344, 0.4425, 0.9544, 0.3515, 0.941, 0.2664, 0.921, 0.3865, 0.9538, 0.3403, 0.9612, 0.2074, 0.9111, 0.4682, 0.8988, 0.5385, 0.9263, 0.5135, 0.9451, 0.434, 0.9044, 0.2942, 0.8881, 0.3955, 0.921, 0.3865, 0.941, 0.2664, 0.8848, 0.4702, 0.8798, 0.5386, 0.8988, 0.5385, 0.9111, 0.4682, 0.8921, 0.708, 0.9094, 0.6687, 0.903, 0.611, 0.884, 0.6308, 0.9094, 0.6687, 0.905, 0.6216, 0.9071, 0.5717, 0.903, 0.611, 0.905, 0.6216, 0.8878, 0.5921, 0.8945, 0.5397, 0.9071, 0.5717, 0.8878, 0.5921, 0.8715, 0.5822, 0.8776, 0.519, 0.8945, 0.5397, 0.8715, 0.5822, 0.8572, 0.5798, 0.8543, 0.5102, 0.8776, 0.519, 0.8572, 0.5798, 0.8356, 0.589, 0.8289, 0.5416, 0.8543, 0.5102, 0.8356, 0.589, 0.8221, 0.6318, 0.8323, 0.5886, 0.8289, 0.5416, 0.8221, 0.6318, 0.8348, 0.6826, 0.8487, 0.6167, 0.8323, 0.5886, 0.8348, 0.6826, 0.8622, 0.7106, 0.8658, 0.63, 0.8487, 0.6167, 0.8622, 0.7106, 0.8921, 0.708, 0.884, 0.6308, 0.8658, 0.63, 0.8876, 0.7865, 0.906, 0.7651, 0.9077, 0.7074, 0.8963, 0.7515, 0.906, 0.7651, 0.9051, 0.7212, 0.9038, 0.6578, 0.9077, 0.7074, 0.9051, 0.7212, 0.8933, 0.6918, 0.8885, 0.6266, 0.9038, 0.6578, 0.8933, 0.6918, 0.8808, 0.6821, 0.8745, 0.6172, 0.8885, 0.6266, 0.8808, 0.6821, 0.8691, 0.6842, 0.8624, 0.6169, 0.8745, 0.6172, 0.8691, 0.6842, 0.8558, 0.6905, 0.8441, 0.6253, 0.8624, 0.6169, 0.8558, 0.6905, 0.8433, 0.7123, 0.8293, 0.6575, 0.8441, 0.6253, 0.8433, 0.7123, 0.8424, 0.7486, 0.834, 0.7078, 0.8293, 0.6575, 0.8424, 0.7486, 0.8609, 0.7804, 0.8615, 0.7463, 0.834, 0.7078, 0.8609, 0.7804, 0.8876, 0.7865, 0.8963, 0.7515, 0.8615, 0.7463, 0.8667, 0.5323, 0.8607, 0.5766, 0.8752, 0.5827, 0.8798, 0.5386, 0.8544, 0.5245, 0.8468, 0.5645, 0.8607, 0.5766, 0.8667, 0.5323, 0.8396, 0.506, 0.831, 0.5433, 0.8468, 0.5645, 0.8544, 0.5245, 0.8264, 0.464, 0.8217, 0.4928, 0.831, 0.5433, 0.8396, 0.506, 0.8408, 0.4046, 0.8521, 0.4358, 0.8217, 0.4928, 0.8264, 0.464, 0.8906, 0.3803, 0.8977, 0.4414, 0.8521, 0.4358, 0.8408, 0.4046, 0.9344, 0.4425, 0.9269, 0.4863, 0.8977, 0.4414, 0.8906, 0.3803, 0.9263, 0.5135, 0.9198, 0.5525, 0.9269, 0.4863, 0.9344, 0.4425, 0.8988, 0.5385, 0.8937, 0.5801, 0.9198, 0.5525, 0.9263, 0.5135, 0.8798, 0.5386, 0.8752, 0.5827, 0.8937, 0.5801, 0.8988, 0.5385, 0.8881, 0.3955, 0.8848, 0.4702, 0.9111, 0.4682, 0.921, 0.3865, 0.921, 0.3865, 0.9111, 0.4682, 0.9451, 0.434, 0.9538, 0.3403, 0.9538, 0.3403, 0.9451, 0.434, 0.9544, 0.3515, 0.9565, 0.2602, 0.9565, 0.2602, 0.9544, 0.3515, 0.9101, 0.288, 0.9172, 0.2041, 0.9172, 0.2041, 0.9101, 0.288, 0.8464, 0.3038, 0.8558, 0.206, 0.8558, 0.206, 0.8464, 0.3038, 0.8228, 0.3737, 0.8193, 0.2706, 0.8193, 0.2706, 0.8228, 0.3737, 0.8333, 0.427, 0.8234, 0.3357, 0.8234, 0.3357, 0.8333, 0.427, 0.8518, 0.452, 0.8433, 0.3712, 0.8433, 0.3712, 0.8518, 0.452, 0.8668, 0.4634, 0.8634, 0.3884, 0.8634, 0.3884, 0.8668, 0.4634, 0.8848, 0.4702, 0.8881, 0.3955, 0.8615, 0.7463, 0.8963, 0.7515, 0.8921, 0.708, 0.8622, 0.7106, 0.834, 0.7078, 0.8615, 0.7463, 0.8622, 0.7106, 0.8348, 0.6826, 0.8293, 0.6575, 0.834, 0.7078, 0.8348, 0.6826, 0.8221, 0.6318, 0.8441, 0.6253, 0.8293, 0.6575, 0.8221, 0.6318, 0.8356, 0.589, 0.8624, 0.6169, 0.8441, 0.6253, 0.8356, 0.589, 0.8572, 0.5798, 0.8745, 0.6172, 0.8624, 0.6169, 0.8572, 0.5798, 0.8715, 0.5822, 0.8885, 0.6266, 0.8745, 0.6172, 0.8715, 0.5822, 0.8878, 0.5921, 0.9038, 0.6578, 0.8885, 0.6266, 0.8878, 0.5921, 0.905, 0.6216, 0.9077, 0.7074, 0.9038, 0.6578, 0.905, 0.6216, 0.9094, 0.6687, 0.8963, 0.7515, 0.9077, 0.7074, 0.9094, 0.6687, 0.8921, 0.708])
me_cylinder_001.use_remesh_preserve_volume = False
me_cylinder_001.use_remesh_preserve_attributes = False
me_cylinder_001.use_mirror_vertex_groups = False
me_cylinder_001.update()

# ---- objects
ob_pflanze_03 = bpy.data.objects.new('Pflanze_03', me_cylinder_001)

# ---- transforms, parenting, visibility, modifiers, constraints
ob_pflanze_03.location = (0.0, 0.0, 0.0)
ob_pflanze_03.lineart.crease_threshold = 0.0

# ---- collection membership
col_collection_5.objects.link(ob_pflanze_03)

# ---- scene / render settings (as saved in the file)
scene.frame_start = 1; scene.frame_end = 250; scene.frame_set(1)
scene.render.engine = 'BLENDER_EEVEE_NEXT'
scene.render.resolution_percentage = 50
scene.render.dither_intensity = 0.0
scene.cycles.use_denoising = False
scene.cycles.samples = 10
scene.cycles.sampling_pattern = 'TABULATED_SOBOL'
scene.cycles.light_sampling_threshold = 0.0
scene.cycles.use_adaptive_sampling = False
scene.cycles.use_light_tree = False
scene.cycles.blur_glossy = 0.0
scene.cycles.pixel_filter_type = 'GAUSSIAN'
scene.cycles.sample_clamp_indirect = 0.0
scene.view_settings.view_transform = 'Standard'
bpy.context.view_layer.update()

# ---- added for rendering (the .blend has no active camera and no usable light): camera, sun
cam_auto = bpy.data.cameras.new('AutoCamera')
cam_auto.lens = 50.0
cam_auto.sensor_width = 36.0
cam_auto.clip_end = 1000.0
ob_auto_camera = bpy.data.objects.new('AutoCamera', cam_auto)
scene.collection.objects.link(ob_auto_camera)
ob_auto_camera.location = (2.55698, -2.82911, 2.39112)
ob_auto_camera.rotation_euler = (1.09748, -7.21219e-08, 0.694738)
scene.camera = ob_auto_camera
light_auto_sun = bpy.data.lights.new('AutoSun', 'SUN')
light_auto_sun.energy = 3.0
light_auto_sun.angle = 0.0523599
ob_auto_sun = bpy.data.objects.new('AutoSun', light_auto_sun)
scene.collection.objects.link(ob_auto_sun)
ob_auto_sun.rotation_euler = (0.872665, 0.174533, 0.523599)
bpy.context.view_layer.update()
